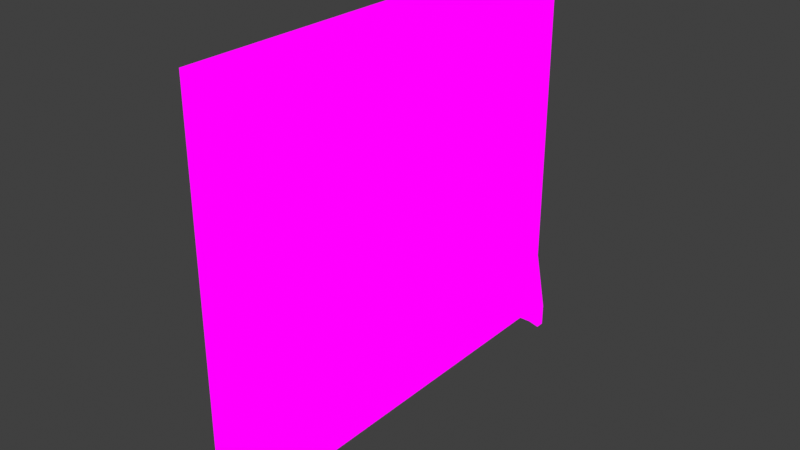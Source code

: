 # Source: infermaryllDivisory.blend  (saved by Blender 2.82.7; exported with 4.5.12 LTS)
import bpy
from mathutils import Matrix  # noqa: F401  (used for matrix-valued properties, if any)

bpy.ops.wm.read_factory_settings(use_empty=True)
scene = bpy.context.scene
scene.name = 'Scene'

# ---- collections
col_collection = bpy.data.collections.new('Collection'); scene.collection.children.link(col_collection)

# ---- images (referenced by path relative to the original .blend; pixels are not part of the script)
import os
ASSET_DIR = os.environ.get("B2B_ASSET_DIR", "")  # directory of the original .blend (textures are referenced by path, not embedded)
HERE = os.path.dirname(os.path.abspath(__file__))  # packed textures are extracted next to this script under _unpacked/

def load_image(name, relpath, width, height, colorspace="sRGB"):
    """Load a texture the original file referenced (path relative to the .blend, or extracted next to this script)."""
    p = next((c for c in (os.path.join(HERE, relpath), os.path.join(ASSET_DIR, relpath)) if relpath and os.path.exists(c)), "")
    if p:
        img = bpy.data.images.load(p, check_existing=True)
        img.name = name
    else:  # same state as the original file: an image datablock whose file is absent (Cycles renders it pink)
        img = bpy.data.images.new(name, width, height)
        img.source = "FILE"
        img.filepath = "//" + (relpath or name)
    img.colorspace_settings.name = colorspace
    return img
img_walldivisory_png_001 = load_image('wallDivisory.png.001', 'wallDivisory.png', 1024, 1024, 'sRGB')
img_walldivisory_png_002 = load_image('wallDivisory.png.002', 'wallDivisory.png', 1024, 1024, 'sRGB')

# ---- materials (node trees are filled in below, after node groups)
mat_walldivisory = bpy.data.materials.new('wallDivisory')
mat_walldivisory.alpha_threshold = 0.0
mat_walldivisory.use_transparent_shadow = False
mat_walldivisory.line_color = (0.0, 0.0, 0.0, 1.0)
mat_walldivisory_001 = bpy.data.materials.new('wallDivisory.001')
mat_walldivisory_001.use_transparent_shadow = False

# ---- material node trees
mat_walldivisory.use_nodes = True; mat_walldivisory.node_tree.nodes.clear()
_N = mat_walldivisory.node_tree.nodes; _L = mat_walldivisory.node_tree.links
n0 = _N.new('ShaderNodeOutputMaterial'); n0.name = 'Material Output'; n0.location = (400, 0)
n1 = _N.new('ShaderNodeLightPath'); n1.name = 'Light Path'; n1.location = (0, 250)
n2 = _N.new('ShaderNodeBsdfTransparent'); n2.name = 'Transparent BSDF'; n2.location = (-200, -100)
n3 = _N.new('ShaderNodeEmission'); n3.name = 'Emission'; n3.location = (-200, -200)
n4 = _N.new('ShaderNodeMixShader'); n4.name = 'Mix Shader'; n4.location = (200, 0)
n5 = _N.new('ShaderNodeMixShader'); n5.name = 'Mix Shader.001'; n5.location = (0, -100)
n6 = _N.new('ShaderNodeTexImage'); n6.name = 'Image Texture'; n6.location = (-500, 100)
n6.image = img_walldivisory_png_001
n6.interpolation = 'Closest'
_L.new(n6.outputs[0], n3.inputs[0])
_L.new(n6.outputs[1], n5.inputs[0])
_L.new(n2.outputs[0], n5.inputs[1])
_L.new(n2.outputs[0], n4.inputs[1])
_L.new(n3.outputs[0], n5.inputs[2])
_L.new(n5.outputs[0], n4.inputs[2])
_L.new(n1.outputs[0], n4.inputs[0])
_L.new(n4.outputs[0], n0.inputs[0])
n0.is_active_output = True
mat_walldivisory_001.use_nodes = True; mat_walldivisory_001.node_tree.nodes.clear()
_N = mat_walldivisory_001.node_tree.nodes; _L = mat_walldivisory_001.node_tree.links
n0 = _N.new('ShaderNodeOutputMaterial'); n0.name = 'Material Output'; n0.location = (400, 0)
n1 = _N.new('ShaderNodeLightPath'); n1.name = 'Light Path'; n1.location = (0, 250)
n2 = _N.new('ShaderNodeBsdfTransparent'); n2.name = 'Transparent BSDF'; n2.location = (-200, -100)
n3 = _N.new('ShaderNodeEmission'); n3.name = 'Emission'; n3.location = (-200, -200)
n4 = _N.new('ShaderNodeMixShader'); n4.name = 'Mix Shader'; n4.location = (200, 0)
n5 = _N.new('ShaderNodeMixShader'); n5.name = 'Mix Shader.001'; n5.location = (0, -100)
n6 = _N.new('ShaderNodeTexImage'); n6.name = 'Image Texture'; n6.location = (-500, 100)
n6.image = img_walldivisory_png_002
n6.interpolation = 'Closest'
_L.new(n6.outputs[0], n3.inputs[0])
_L.new(n6.outputs[1], n5.inputs[0])
_L.new(n2.outputs[0], n5.inputs[1])
_L.new(n2.outputs[0], n4.inputs[1])
_L.new(n3.outputs[0], n5.inputs[2])
_L.new(n5.outputs[0], n4.inputs[2])
_L.new(n1.outputs[0], n4.inputs[0])
_L.new(n4.outputs[0], n0.inputs[0])
n0.is_active_output = True

# ---- world
world_world = bpy.data.worlds.new('World'); scene.world = world_world
world_world.use_nodes = True; world_world.node_tree.nodes.clear()
_N = world_world.node_tree.nodes; _L = world_world.node_tree.links
n0 = _N.new('ShaderNodeOutputWorld'); n0.name = 'World Output'; n0.location = (300, 300)
n1 = _N.new('ShaderNodeBackground'); n1.name = 'Background'; n1.location = (10, 300)
n1.inputs[0].default_value = (0.05088, 0.05088, 0.05088, 1.0)
_L.new(n1.outputs[0], n0.inputs[0])
n0.is_active_output = True
world_world.color = (0.05088, 0.05088, 0.05088)
world_world.use_sun_shadow = False
world_world.sun_shadow_jitter_overblur = 0.0

# ---- meshes
me_cube = bpy.data.meshes.new('Cube')
me_cube.from_pydata([(0.0, 0.3302, 0.25), (0.0, 0.3018, 0.5288), (0.0, 0.3302, 0.5288), (0.0, -1.052, -0.5), (0.0, -1.052, 0.5288), (0.0, -1.052, 0.4671), (0.0, 0.3302, -0.5), (0.0, 0.3302, 0.4671), (0.0, 0.3018, -0.5), (0.0, -1.052, -0.75), (0.0, -1.052, 0.0), (0.0, -1.052, 0.25), (-0.0371, 0.3018, 0.25), (-0.0371, -1.052, -0.75), (-0.0371, 0.3018, -0.5), (-0.0371, 0.3018, -0.25), (-0.0371, -1.08, 0.4671), (-0.0371, -1.052, 0.0), (-0.0371, 0.3018, -0.75), (-0.0371, 0.3018, 0.5288), (-0.0371, 0.3018, 0.4671), (-0.0371, -1.052, 0.4671), (-0.0371, -1.052, 0.5288), (0.0, -0.375, 0.4671), (0.0, -0.375, 0.5288), (-0.0371, -0.375, 0.4671), (-0.0371, -0.375, 0.5288), (-0.0371, -0.375, 0.5288), (-0.0371, -1.08, -0.5), (-0.0371, -1.052, -0.25), (0.0, -0.375, 0.5288), (0.0, -0.375, 0.4671), (-0.0371, -0.375, 0.4671), (-0.0371, -1.08, 0.0), (-0.0371, -1.08, -0.75), (-0.0371, -1.08, -0.25), (-0.0371, -1.052, -0.5), (-0.0371, -1.08, 0.5288), (-0.0371, -1.08, 0.25), (-0.0371, -1.052, 0.25), (-0.0371, 0.3018, 0.0), (-0.0371, 0.3302, -0.75), (-0.0371, 0.3302, -0.5), (-0.0371, 0.3302, 0.25), (-0.0371, 0.3302, -0.25), (-0.0371, 0.3302, 0.0), (-0.0371, 0.3302, 0.4671), (-0.0371, 0.3302, 0.5288), (0.0, 0.3018, -0.75), (0.0, 0.3302, -0.75), (0.0, 0.3302, -0.25), (0.0, 0.3018, -0.25), (0.0, 0.3302, 0.0), (0.0, 0.3018, 0.0), (0.0, 0.3018, 0.4671), (0.0, 0.3018, 0.25), (0.0, -1.052, -0.25), (0.0, -1.08, -0.75), (0.0, -1.08, -0.5), (0.0, -1.08, 0.0), (0.0, -1.08, -0.25), (0.0, -1.08, 0.25), (0.0, -1.08, 0.4671), (0.0, -1.08, 0.5288), (0.03398, -1.052, -0.6867), (0.03398, -1.052, -0.7586), (-0.07108, 0.3018, -0.6867), (-0.07108, 0.3302, -0.6867), (-0.07108, -1.052, -0.6867), (-0.07108, -1.08, -0.6867), (0.03398, 0.3018, -0.6867), (0.03398, 0.3302, -0.6867), (0.03398, -1.08, -0.6867), (-0.07108, -1.052, -0.7586), (-0.07108, -1.08, -0.7586), (-0.07108, 0.3302, -0.7586), (-0.07108, 0.3018, -0.7586), (0.03398, 0.3018, -0.7586), (0.03398, 0.3302, -0.7586), (0.03398, -1.08, -0.7586)], [], [(56, 3, 36, 29), (51, 53, 40, 15), (5, 21, 25, 23), (53, 55, 12, 40), (11, 10, 17, 39), (55, 54, 20, 12), (5, 11, 39, 21), (48, 8, 14, 18), (20, 54, 31, 32), (1, 19, 26, 24), (3, 9, 13, 36), (10, 56, 29, 17), (22, 4, 30, 27), (4, 5, 23, 30), (19, 20, 32, 26), (8, 51, 15, 14), (21, 22, 27, 25), (54, 1, 24, 31), (30, 23, 25, 27), (31, 24, 26, 32), (48, 49, 78, 77), (36, 28, 35, 29), (29, 35, 33, 17), (17, 33, 38, 39), (39, 38, 16, 21), (21, 16, 37, 22), (42, 41, 75, 67), (42, 14, 15, 44), (44, 15, 40, 45), (45, 40, 12, 43), (43, 12, 20, 46), (46, 20, 19, 47), (18, 14, 66, 76), (8, 6, 50, 51), (51, 50, 52, 53), (53, 52, 0, 55), (55, 0, 7, 54), (54, 7, 2, 1), (6, 8, 70, 71), (58, 3, 56, 60), (60, 56, 10, 59), (59, 10, 11, 61), (61, 11, 5, 62), (62, 5, 4, 63), (2, 7, 46, 47), (7, 0, 43, 46), (0, 52, 45, 43), (52, 50, 44, 45), (50, 6, 42, 44), (6, 49, 41, 42), (47, 19, 1, 2), (37, 63, 4, 22), (63, 37, 16, 62), (62, 16, 38, 61), (61, 38, 33, 59), (59, 33, 35, 60), (60, 35, 28, 58), (58, 28, 34, 57), (73, 74, 69, 68), (75, 76, 66, 67), (77, 78, 71, 70), (79, 65, 64, 72), (13, 34, 74, 73), (8, 48, 77, 70), (34, 28, 69, 74), (3, 58, 72, 64), (49, 6, 71, 78), (41, 18, 76, 75), (9, 3, 64, 65), (28, 36, 68, 69), (57, 9, 65, 79), (14, 42, 67, 66), (58, 57, 79, 72), (36, 13, 73, 68)])
_uv = me_cube.uv_layers.new(name='UVMap')
_uv.uv.foreach_set('vector', [0.2604, 0.4951, 0.2604, 0.5771, 0.2604, 0.5771, 0.2604, 0.4951, 0.6502, 0.4946, 0.6502, 0.4126, 0.6502, 0.4126, 0.6502, 0.4946, 0.2604, 0.5771, 0.2604, 0.5771, 0.2604, 0.5771, 0.2604, 0.5771, 0.6502, 0.4126, 0.6502, 0.4946, 0.6502, 0.4946, 0.6502, 0.4126, 0.2604, 0.4946, 0.2604, 0.4126, 0.2604, 0.4126, 0.2604, 0.4946, 0.6502, 0.4951, 0.6502, 0.5771, 0.6502, 0.5771, 0.6502, 0.4951, 0.2604, 0.5771, 0.2604, 0.4951, 0.2604, 0.4951, 0.2604, 0.5771, 0.6502, 0.6595, 0.6502, 0.5776, 0.6502, 0.5776, 0.6502, 0.6595, 0.6502, 0.5771, 0.6502, 0.5771, 0.6502, 0.5771, 0.6502, 0.5771, 0.6748, 0.701, 0.6911, 0.701, 0.6911, 0.701, 0.6748, 0.701, 0.2604, 0.5776, 0.2604, 0.6595, 0.2604, 0.6595, 0.2604, 0.5776, 0.2604, 0.4126, 0.2604, 0.4946, 0.2604, 0.4946, 0.2604, 0.4126, 0.6911, 0.7835, 0.6748, 0.7835, 0.6748, 0.7835, 0.6911, 0.7835, 0.7152, 0.4951, 0.7152, 0.5771, 0.7152, 0.5771, 0.7152, 0.4951, 0.7152, 0.4951, 0.7152, 0.5771, 0.7152, 0.5771, 0.7152, 0.4951, 0.6502, 0.5771, 0.6502, 0.4951, 0.6502, 0.4951, 0.6502, 0.5771, 0.5935, 0.7526, 0.5935, 0.732, 0.7724, 0.732, 0.7724, 0.7526, 0.7724, 0.7526, 0.7724, 0.732, 0.5935, 0.732, 0.5935, 0.7526, 0.2604, 0.6595, 0.2604, 0.5776, 0.2604, 0.5776, 0.2604, 0.6595, 0.6502, 0.5776, 0.6502, 0.6595, 0.6502, 0.6595, 0.6502, 0.5776, 0.0, 0.0, 0.0, 0.0, 0.0, 0.0, 0.0, 0.0, 0.6506, 0.907, 0.7152, 0.907, 0.7152, 0.825, 0.6506, 0.825, 0.6506, 0.8245, 0.7152, 0.8245, 0.7152, 0.7425, 0.6506, 0.7425, 0.6506, 0.742, 0.7152, 0.742, 0.7152, 0.6601, 0.6506, 0.6601, 0.6506, 0.6595, 0.7152, 0.6595, 0.7152, 0.5776, 0.6506, 0.5776, 0.6506, 0.5771, 0.7152, 0.5771, 0.7152, 0.4951, 0.6506, 0.4951, 0.6911, 0.701, 0.6911, 0.7835, 0.6911, 0.7835, 0.6911, 0.701, 0.6506, 0.907, 0.7152, 0.907, 0.7152, 0.825, 0.6506, 0.825, 0.6506, 0.8245, 0.7152, 0.8245, 0.7152, 0.7425, 0.6506, 0.7425, 0.6506, 0.742, 0.7152, 0.742, 0.7152, 0.6601, 0.6506, 0.6601, 0.6506, 0.6595, 0.7152, 0.6595, 0.7152, 0.5776, 0.6506, 0.5776, 0.6506, 0.5771, 0.7152, 0.5771, 0.7152, 0.4951, 0.6506, 0.4951, 0.6502, 0.6595, 0.6502, 0.5776, 0.6502, 0.5776, 0.6502, 0.6595, 0.6506, 0.907, 0.7152, 0.907, 0.7152, 0.825, 0.6506, 0.825, 0.6506, 0.8245, 0.7152, 0.8245, 0.7152, 0.7425, 0.6506, 0.7425, 0.6506, 0.742, 0.7152, 0.742, 0.7152, 0.6601, 0.6506, 0.6601, 0.6506, 0.6595, 0.7152, 0.6595, 0.7152, 0.5776, 0.6506, 0.5776, 0.6506, 0.5771, 0.7152, 0.5771, 0.7152, 0.4951, 0.6506, 0.4951, 0.7152, 0.907, 0.6506, 0.907, 0.6506, 0.907, 0.7152, 0.907, 0.6506, 0.907, 0.7152, 0.907, 0.7152, 0.825, 0.6506, 0.825, 0.6506, 0.8245, 0.7152, 0.8245, 0.7152, 0.7425, 0.6506, 0.7425, 0.6506, 0.742, 0.7152, 0.742, 0.7152, 0.6601, 0.6506, 0.6601, 0.6506, 0.6595, 0.7152, 0.6595, 0.7152, 0.5776, 0.6506, 0.5776, 0.6506, 0.5771, 0.7152, 0.5771, 0.7152, 0.4951, 0.6506, 0.4951, 0.6748, 0.701, 0.6748, 0.7835, 0.6911, 0.7835, 0.6911, 0.701, 0.6748, 0.701, 0.6748, 0.7835, 0.6911, 0.7835, 0.6911, 0.701, 0.6748, 0.701, 0.6748, 0.7835, 0.6911, 0.7835, 0.6911, 0.701, 0.6748, 0.701, 0.6748, 0.7835, 0.6911, 0.7835, 0.6911, 0.701, 0.6748, 0.701, 0.6748, 0.7835, 0.6911, 0.7835, 0.6911, 0.701, 0.6748, 0.701, 0.6748, 0.7835, 0.6911, 0.7835, 0.6911, 0.701, 0.6911, 0.7835, 0.6911, 0.701, 0.6748, 0.701, 0.6748, 0.7835, 0.6911, 0.701, 0.6748, 0.701, 0.6748, 0.7835, 0.6911, 0.7835, 0.0, 0.0, 0.0, 0.0, 0.0, 0.0, 0.0, 0.0, 0.6911, 0.701, 0.6748, 0.701, 0.6748, 0.7835, 0.6911, 0.7835, 0.6911, 0.701, 0.6748, 0.701, 0.6748, 0.7835, 0.6911, 0.7835, 0.6911, 0.701, 0.6748, 0.701, 0.6748, 0.7835, 0.6911, 0.7835, 0.6911, 0.701, 0.6748, 0.701, 0.6748, 0.7835, 0.6911, 0.7835, 0.6911, 0.701, 0.6748, 0.701, 0.6748, 0.7835, 0.6911, 0.7835, 0.6506, 0.9894, 0.7152, 0.9894, 0.7152, 0.9075, 0.6506, 0.9075, 0.6506, 0.9894, 0.7152, 0.9894, 0.7152, 0.9075, 0.6506, 0.9075, 0.6506, 0.9894, 0.7152, 0.9894, 0.7152, 0.9075, 0.6506, 0.9075, 0.6506, 0.9894, 0.7152, 0.9894, 0.7152, 0.9075, 0.6506, 0.9075, 0.0, 0.0, 0.0, 0.0, 0.0, 0.0, 0.0, 0.0, 0.6502, 0.5776, 0.6502, 0.6595, 0.6502, 0.6595, 0.6502, 0.5776, 0.6748, 0.7835, 0.6748, 0.701, 0.6748, 0.701, 0.6748, 0.7835, 0.7152, 0.907, 0.6506, 0.907, 0.6506, 0.907, 0.7152, 0.907, 0.6748, 0.7835, 0.6748, 0.701, 0.6748, 0.701, 0.6748, 0.7835, 0.0, 0.0, 0.0, 0.0, 0.0, 0.0, 0.0, 0.0, 0.2604, 0.6595, 0.2604, 0.5776, 0.2604, 0.5776, 0.2604, 0.6595, 0.7152, 0.907, 0.6506, 0.907, 0.6506, 0.907, 0.7152, 0.907, 0.0, 0.0, 0.0, 0.0, 0.0, 0.0, 0.0, 0.0, 0.7152, 0.907, 0.6506, 0.907, 0.6506, 0.907, 0.7152, 0.907, 0.6911, 0.701, 0.6911, 0.7835, 0.6911, 0.7835, 0.6911, 0.701, 0.2604, 0.5776, 0.2604, 0.6595, 0.2604, 0.6595, 0.2604, 0.5776])
me_cube.materials.append(mat_walldivisory)
me_cube.use_remesh_preserve_volume = False
me_cube.use_remesh_preserve_attributes = False
me_cube.use_mirror_vertex_groups = False
me_cube.update()
me_cube_001 = bpy.data.meshes.new('Cube.001')
me_cube_001.from_pydata([(0.03375, -1.807, -0.2803), (0.03375, -1.807, -1.461), (0.03375, -0.7854, -0.8706), (0.03375, -0.4449, -0.8706), (0.01167, -0.7854, -0.8706), (0.01167, -1.807, -1.461), (0.01167, -1.807, -0.2803), (0.03375, -1.126, -0.8706), (0.03375, -0.4449, -0.2803), (0.03375, -0.4449, -0.5754), (0.03375, -1.126, -0.5754), (0.03375, -0.7854, -1.461), (0.03375, -0.4449, -1.461), (0.03375, -0.4449, -1.166), (0.03375, -0.7854, -1.166), (0.03375, -1.807, -1.166), (0.03375, -1.466, -1.461), (0.03375, -1.126, -1.461), (0.03375, -1.466, -0.5754), (0.03375, -1.807, -0.5754), (0.03375, -1.466, -1.166), (0.03375, -1.126, -1.166), (0.03375, -1.466, -0.8706), (0.03375, -1.807, -0.8706), (0.03375, -1.126, -0.2803), (0.03375, -1.466, -0.2803), (0.03375, -0.7854, -0.5754), (0.03375, -0.7854, -0.2803), (0.01167, -0.4449, -0.8706), (0.01167, -1.126, -0.8706), (0.01167, -0.4449, -0.2803), (0.01167, -0.4449, -0.5754), (0.01167, -1.126, -0.5754), (0.01167, -0.7854, -1.461), (0.01167, -0.4449, -1.461), (0.01167, -0.4449, -1.166), (0.01167, -0.7854, -1.166), (0.01167, -1.807, -1.166), (0.01167, -1.466, -1.461), (0.01167, -1.126, -1.461), (0.01167, -1.466, -0.5754), (0.01167, -1.807, -0.5754), (0.01167, -1.466, -1.166), (0.01167, -1.126, -1.166), (0.01167, -1.466, -0.8706), (0.01167, -1.807, -0.8706), (0.01167, -1.126, -0.2803), (0.01167, -1.466, -0.2803), (0.01167, -0.7854, -0.5754), (0.01167, -0.7854, -0.2803)], [], [(7, 2, 26, 10), (2, 3, 9, 26), (23, 22, 18, 19), (22, 7, 10, 18), (17, 11, 14, 21), (11, 12, 13, 14), (1, 16, 20, 15), (16, 17, 21, 20), (15, 20, 22, 23), (20, 21, 7, 22), (21, 14, 2, 7), (14, 13, 3, 2), (19, 18, 25, 0), (18, 10, 24, 25), (10, 26, 27, 24), (26, 9, 8, 27), (29, 32, 48, 4), (4, 48, 31, 28), (45, 41, 40, 44), (44, 40, 32, 29), (39, 43, 36, 33), (33, 36, 35, 34), (5, 37, 42, 38), (38, 42, 43, 39), (37, 45, 44, 42), (42, 44, 29, 43), (43, 29, 4, 36), (36, 4, 28, 35), (41, 6, 47, 40), (40, 47, 46, 32), (32, 46, 49, 48), (48, 49, 30, 31)])
_uv = me_cube_001.uv_layers.new(name='UVMap')
_uv.uv.foreach_set('vector', [0.5205, 0.3296, 0.5852, 0.3296, 0.5852, 0.2477, 0.5205, 0.2477, 0.5856, 0.3296, 0.6502, 0.3296, 0.6502, 0.2477, 0.5856, 0.2477, 0.5205, 0.3296, 0.5852, 0.3296, 0.5852, 0.2477, 0.5205, 0.2477, 0.5856, 0.3296, 0.6502, 0.3296, 0.6502, 0.2477, 0.5856, 0.2477, 0.5205, 0.3296, 0.5852, 0.3296, 0.5852, 0.2477, 0.5205, 0.2477, 0.5856, 0.3296, 0.6502, 0.3296, 0.6502, 0.2477, 0.5856, 0.2477, 0.5205, 0.3296, 0.5852, 0.3296, 0.5852, 0.2477, 0.5205, 0.2477, 0.5856, 0.3296, 0.6502, 0.3296, 0.6502, 0.2477, 0.5856, 0.2477, 0.5205, 0.2477, 0.5852, 0.2477, 0.5852, 0.3296, 0.5205, 0.3296, 0.5856, 0.2477, 0.6502, 0.2477, 0.6502, 0.3296, 0.5856, 0.3296, 0.5205, 0.2477, 0.5852, 0.2477, 0.5852, 0.3296, 0.5205, 0.3296, 0.5856, 0.2477, 0.6502, 0.2477, 0.6502, 0.3296, 0.5856, 0.3296, 0.5205, 0.2477, 0.5852, 0.2477, 0.5852, 0.3296, 0.5205, 0.3296, 0.5856, 0.2477, 0.6502, 0.2477, 0.6502, 0.3296, 0.5856, 0.3296, 0.5205, 0.2477, 0.5852, 0.2477, 0.5852, 0.3296, 0.5205, 0.3296, 0.5856, 0.2477, 0.6502, 0.2477, 0.6502, 0.3296, 0.5856, 0.3296, 0.5205, 0.3296, 0.5205, 0.2477, 0.5852, 0.2477, 0.5852, 0.3296, 0.5856, 0.3296, 0.5856, 0.2477, 0.6502, 0.2477, 0.6502, 0.3296, 0.5205, 0.3296, 0.5205, 0.2477, 0.5852, 0.2477, 0.5852, 0.3296, 0.5856, 0.3296, 0.5856, 0.2477, 0.6502, 0.2477, 0.6502, 0.3296, 0.5205, 0.3296, 0.5205, 0.2477, 0.5852, 0.2477, 0.5852, 0.3296, 0.5856, 0.3296, 0.5856, 0.2477, 0.6502, 0.2477, 0.6502, 0.3296, 0.5205, 0.3296, 0.5205, 0.2477, 0.5852, 0.2477, 0.5852, 0.3296, 0.5856, 0.3296, 0.5856, 0.2477, 0.6502, 0.2477, 0.6502, 0.3296, 0.5205, 0.2477, 0.5205, 0.3296, 0.5852, 0.3296, 0.5852, 0.2477, 0.5856, 0.2477, 0.5856, 0.3296, 0.6502, 0.3296, 0.6502, 0.2477, 0.5205, 0.2477, 0.5205, 0.3296, 0.5852, 0.3296, 0.5852, 0.2477, 0.5856, 0.2477, 0.5856, 0.3296, 0.6502, 0.3296, 0.6502, 0.2477, 0.5205, 0.2477, 0.5205, 0.3296, 0.5852, 0.3296, 0.5852, 0.2477, 0.5856, 0.2477, 0.5856, 0.3296, 0.6502, 0.3296, 0.6502, 0.2477, 0.5205, 0.2477, 0.5205, 0.3296, 0.5852, 0.3296, 0.5852, 0.2477, 0.5856, 0.2477, 0.5856, 0.3296, 0.6502, 0.3296, 0.6502, 0.2477])
me_cube_001.materials.append(mat_walldivisory_001)
me_cube_001.use_remesh_fix_poles = True
me_cube_001.use_remesh_preserve_attributes = False
me_cube_001.use_mirror_vertex_groups = False
me_cube_001.update()

# ---- objects
ob_cube = bpy.data.objects.new('Cube', me_cube)
ob_cube_001 = bpy.data.objects.new('Cube.001', me_cube_001)

# ---- transforms, parenting, visibility, modifiers, constraints
ob_cube.location = (0.0, 0.0, 0.0)
ob_cube.lock_rotations_4d = False
ob_cube.empty_display_type = 'ARROWS'
ob_cube.lineart.crease_threshold = 0.0
ob_cube_001.location = (-0.0371, 0.75, 0.75)
ob_cube_001.lineart.crease_threshold = 0.0

# ---- collection membership
col_collection.objects.link(ob_cube)
col_collection.objects.link(ob_cube_001)

# ---- scene / render settings (as saved in the file)
scene.frame_start = 1; scene.frame_end = 250; scene.frame_set(1)
scene.render.engine = 'BLENDER_EEVEE_NEXT'
scene.cycles.use_denoising = False
scene.cycles.samples = 128
scene.cycles.sampling_pattern = 'TABULATED_SOBOL'
scene.cycles.use_adaptive_sampling = False
scene.cycles.use_light_tree = False
scene.eevee.taa_samples = 1
scene.eevee.use_taa_reprojection = False
scene.view_settings.view_transform = 'Standard'
bpy.context.view_layer.update()

# ---- added for rendering (the .blend has no active camera): camera
cam_auto = bpy.data.cameras.new('AutoCamera')
cam_auto.lens = 50.0
cam_auto.sensor_width = 36.0
cam_auto.clip_end = 1000.0
ob_auto_camera = bpy.data.objects.new('AutoCamera', cam_auto)
scene.collection.objects.link(ob_auto_camera)
ob_auto_camera.location = (1.7509, -2.49834, 1.30064)
ob_auto_camera.rotation_euler = (1.09748, -7.21219e-08, 0.694738)
scene.camera = ob_auto_camera
bpy.context.view_layer.update()
